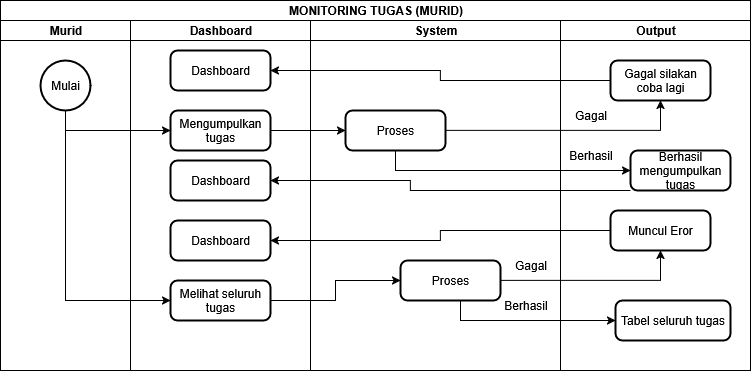

The diagram above was exported from draw.io. Its source (the exported page's mxGraphModel, read from the mxfile embedded in the PNG):
<mxGraphModel dx="1106" dy="607" grid="1" gridSize="10" guides="1" tooltips="1" connect="1" arrows="1" fold="1" page="1" pageScale="1" pageWidth="850" pageHeight="1100" math="0" shadow="0">
  <root>
    <mxCell id="jvSDHUL_7PKWAWPiKt9v-0" />
    <mxCell id="jvSDHUL_7PKWAWPiKt9v-1" parent="jvSDHUL_7PKWAWPiKt9v-0" />
    <mxCell id="jvSDHUL_7PKWAWPiKt9v-2" value="MONITORING TUGAS (MURID)" style="swimlane;childLayout=stackLayout;resizeParent=1;resizeParentMax=0;startSize=20;html=1;" parent="jvSDHUL_7PKWAWPiKt9v-1" vertex="1">
      <mxGeometry x="50" y="40" width="750" height="370" as="geometry" />
    </mxCell>
    <mxCell id="jvSDHUL_7PKWAWPiKt9v-3" value="Murid" style="swimlane;startSize=20;html=1;" parent="jvSDHUL_7PKWAWPiKt9v-2" vertex="1">
      <mxGeometry y="20" width="130" height="350" as="geometry">
        <mxRectangle y="20" width="40" height="490" as="alternateBounds" />
      </mxGeometry>
    </mxCell>
    <mxCell id="uFnSIxyRDYhgTiJSrWXB-0" value="Mulai" style="strokeWidth=2;html=1;shape=mxgraph.flowchart.start_2;whiteSpace=wrap;" vertex="1" parent="jvSDHUL_7PKWAWPiKt9v-3">
      <mxGeometry x="40" y="40" width="50" height="50" as="geometry" />
    </mxCell>
    <mxCell id="jvSDHUL_7PKWAWPiKt9v-9" value="Dashboard" style="swimlane;startSize=20;html=1;" parent="jvSDHUL_7PKWAWPiKt9v-2" vertex="1">
      <mxGeometry x="130" y="20" width="180" height="350" as="geometry" />
    </mxCell>
    <mxCell id="ZcqzScbWMTgYymuZonoV-0" value="Mengumpulkan tugas" style="rounded=1;whiteSpace=wrap;html=1;absoluteArcSize=1;arcSize=14;strokeWidth=2;" vertex="1" parent="jvSDHUL_7PKWAWPiKt9v-9">
      <mxGeometry x="40" y="90" width="100" height="40" as="geometry" />
    </mxCell>
    <mxCell id="c2beMHkt6mF6257clpRx-0" value="Dashboard" style="rounded=1;whiteSpace=wrap;html=1;absoluteArcSize=1;arcSize=14;strokeWidth=2;" vertex="1" parent="jvSDHUL_7PKWAWPiKt9v-9">
      <mxGeometry x="40" y="30" width="100" height="40" as="geometry" />
    </mxCell>
    <mxCell id="cQAjoZ_KhBru9p3oUvoD-1" value="Dashboard" style="rounded=1;whiteSpace=wrap;html=1;absoluteArcSize=1;arcSize=14;strokeWidth=2;" vertex="1" parent="jvSDHUL_7PKWAWPiKt9v-9">
      <mxGeometry x="40" y="140" width="100" height="40" as="geometry" />
    </mxCell>
    <mxCell id="OglV9bQzMkEjrA7m8Xxb-0" value="Melihat seluruh tugas" style="rounded=1;whiteSpace=wrap;html=1;absoluteArcSize=1;arcSize=14;strokeWidth=2;" vertex="1" parent="jvSDHUL_7PKWAWPiKt9v-9">
      <mxGeometry x="40" y="260" width="100" height="40" as="geometry" />
    </mxCell>
    <mxCell id="QJdK3aVLzA1ZOrx3hXez-0" value="Dashboard" style="rounded=1;whiteSpace=wrap;html=1;absoluteArcSize=1;arcSize=14;strokeWidth=2;" vertex="1" parent="jvSDHUL_7PKWAWPiKt9v-9">
      <mxGeometry x="40" y="200" width="100" height="40" as="geometry" />
    </mxCell>
    <mxCell id="Bk4p41WCFLguB9GgQU8L-0" value="System" style="swimlane;startSize=20;html=1;" parent="jvSDHUL_7PKWAWPiKt9v-2" vertex="1">
      <mxGeometry x="310" y="20" width="250" height="350" as="geometry" />
    </mxCell>
    <mxCell id="ZIBLNbEu8hYzj5PEBWUd-1" value="Proses" style="rounded=1;whiteSpace=wrap;html=1;absoluteArcSize=1;arcSize=14;strokeWidth=2;" vertex="1" parent="Bk4p41WCFLguB9GgQU8L-0">
      <mxGeometry x="35" y="90" width="100" height="40" as="geometry" />
    </mxCell>
    <mxCell id="QJdK3aVLzA1ZOrx3hXez-1" value="Proses" style="rounded=1;whiteSpace=wrap;html=1;absoluteArcSize=1;arcSize=14;strokeWidth=2;" vertex="1" parent="Bk4p41WCFLguB9GgQU8L-0">
      <mxGeometry x="90" y="240" width="100" height="40" as="geometry" />
    </mxCell>
    <mxCell id="QJdK3aVLzA1ZOrx3hXez-3" value="Gagal" style="text;html=1;align=center;verticalAlign=middle;resizable=0;points=[];autosize=1;strokeColor=none;fillColor=none;" vertex="1" parent="Bk4p41WCFLguB9GgQU8L-0">
      <mxGeometry x="190" y="230" width="60" height="30" as="geometry" />
    </mxCell>
    <mxCell id="QJdK3aVLzA1ZOrx3hXez-2" value="Berhasil" style="text;html=1;align=center;verticalAlign=middle;resizable=0;points=[];autosize=1;strokeColor=none;fillColor=none;" vertex="1" parent="Bk4p41WCFLguB9GgQU8L-0">
      <mxGeometry x="180" y="270" width="70" height="30" as="geometry" />
    </mxCell>
    <mxCell id="Bk4p41WCFLguB9GgQU8L-1" value="Output" style="swimlane;startSize=20;html=1;" parent="jvSDHUL_7PKWAWPiKt9v-2" vertex="1">
      <mxGeometry x="560" y="20" width="190" height="350" as="geometry" />
    </mxCell>
    <mxCell id="ZIBLNbEu8hYzj5PEBWUd-3" value="Berhasil mengumpulkan tugas" style="rounded=1;whiteSpace=wrap;html=1;absoluteArcSize=1;arcSize=14;strokeWidth=2;" vertex="1" parent="Bk4p41WCFLguB9GgQU8L-1">
      <mxGeometry x="70" y="130" width="100" height="40" as="geometry" />
    </mxCell>
    <mxCell id="ZIBLNbEu8hYzj5PEBWUd-4" value="Gagal silakan coba lagi" style="rounded=1;whiteSpace=wrap;html=1;absoluteArcSize=1;arcSize=14;strokeWidth=2;" vertex="1" parent="Bk4p41WCFLguB9GgQU8L-1">
      <mxGeometry x="50" y="40" width="100" height="40" as="geometry" />
    </mxCell>
    <mxCell id="cLz4G5rjc8lj1d19hDqp-0" value="Gagal" style="text;html=1;align=center;verticalAlign=middle;resizable=0;points=[];autosize=1;strokeColor=none;fillColor=none;" vertex="1" parent="Bk4p41WCFLguB9GgQU8L-1">
      <mxGeometry y="80" width="60" height="30" as="geometry" />
    </mxCell>
    <mxCell id="cQAjoZ_KhBru9p3oUvoD-0" value="Berhasil" style="text;html=1;align=center;verticalAlign=middle;resizable=0;points=[];autosize=1;strokeColor=none;fillColor=none;" vertex="1" parent="Bk4p41WCFLguB9GgQU8L-1">
      <mxGeometry x="-5" y="120" width="70" height="30" as="geometry" />
    </mxCell>
    <mxCell id="QJdK3aVLzA1ZOrx3hXez-4" value="Tabel seluruh tugas" style="rounded=1;whiteSpace=wrap;html=1;absoluteArcSize=1;arcSize=14;strokeWidth=2;" vertex="1" parent="Bk4p41WCFLguB9GgQU8L-1">
      <mxGeometry x="55" y="280" width="115" height="40" as="geometry" />
    </mxCell>
    <mxCell id="QJdK3aVLzA1ZOrx3hXez-5" value="Muncul Eror" style="rounded=1;whiteSpace=wrap;html=1;absoluteArcSize=1;arcSize=14;strokeWidth=2;" vertex="1" parent="Bk4p41WCFLguB9GgQU8L-1">
      <mxGeometry x="50" y="190" width="100" height="40" as="geometry" />
    </mxCell>
    <mxCell id="ZIBLNbEu8hYzj5PEBWUd-0" style="edgeStyle=orthogonalEdgeStyle;rounded=0;orthogonalLoop=1;jettySize=auto;html=1;entryX=0;entryY=0.5;entryDx=0;entryDy=0;" edge="1" parent="jvSDHUL_7PKWAWPiKt9v-2" source="uFnSIxyRDYhgTiJSrWXB-0" target="ZcqzScbWMTgYymuZonoV-0">
      <mxGeometry relative="1" as="geometry">
        <Array as="points">
          <mxPoint x="65" y="130" />
        </Array>
      </mxGeometry>
    </mxCell>
    <mxCell id="ZIBLNbEu8hYzj5PEBWUd-2" style="edgeStyle=orthogonalEdgeStyle;rounded=0;orthogonalLoop=1;jettySize=auto;html=1;entryX=0;entryY=0.5;entryDx=0;entryDy=0;" edge="1" parent="jvSDHUL_7PKWAWPiKt9v-2" source="ZcqzScbWMTgYymuZonoV-0" target="ZIBLNbEu8hYzj5PEBWUd-1">
      <mxGeometry relative="1" as="geometry" />
    </mxCell>
    <mxCell id="ZIBLNbEu8hYzj5PEBWUd-5" style="edgeStyle=orthogonalEdgeStyle;rounded=0;orthogonalLoop=1;jettySize=auto;html=1;entryX=0.5;entryY=1;entryDx=0;entryDy=0;" edge="1" parent="jvSDHUL_7PKWAWPiKt9v-2" source="ZIBLNbEu8hYzj5PEBWUd-1" target="ZIBLNbEu8hYzj5PEBWUd-4">
      <mxGeometry relative="1" as="geometry" />
    </mxCell>
    <mxCell id="c2beMHkt6mF6257clpRx-1" style="edgeStyle=orthogonalEdgeStyle;rounded=0;orthogonalLoop=1;jettySize=auto;html=1;entryX=1;entryY=0.5;entryDx=0;entryDy=0;" edge="1" parent="jvSDHUL_7PKWAWPiKt9v-2" source="ZIBLNbEu8hYzj5PEBWUd-4" target="c2beMHkt6mF6257clpRx-0">
      <mxGeometry relative="1" as="geometry" />
    </mxCell>
    <mxCell id="c2beMHkt6mF6257clpRx-2" style="edgeStyle=orthogonalEdgeStyle;rounded=0;orthogonalLoop=1;jettySize=auto;html=1;entryX=0;entryY=0.5;entryDx=0;entryDy=0;" edge="1" parent="jvSDHUL_7PKWAWPiKt9v-2" source="ZIBLNbEu8hYzj5PEBWUd-1" target="ZIBLNbEu8hYzj5PEBWUd-3">
      <mxGeometry relative="1" as="geometry">
        <Array as="points">
          <mxPoint x="395" y="170" />
        </Array>
      </mxGeometry>
    </mxCell>
    <mxCell id="cQAjoZ_KhBru9p3oUvoD-2" style="edgeStyle=orthogonalEdgeStyle;rounded=0;orthogonalLoop=1;jettySize=auto;html=1;entryX=1;entryY=0.5;entryDx=0;entryDy=0;" edge="1" parent="jvSDHUL_7PKWAWPiKt9v-2" source="ZIBLNbEu8hYzj5PEBWUd-3" target="cQAjoZ_KhBru9p3oUvoD-1">
      <mxGeometry relative="1" as="geometry">
        <Array as="points">
          <mxPoint x="410" y="190" />
          <mxPoint x="410" y="180" />
          <mxPoint x="270" y="180" />
        </Array>
      </mxGeometry>
    </mxCell>
    <mxCell id="OglV9bQzMkEjrA7m8Xxb-1" style="edgeStyle=orthogonalEdgeStyle;rounded=0;orthogonalLoop=1;jettySize=auto;html=1;entryX=0;entryY=0.5;entryDx=0;entryDy=0;" edge="1" parent="jvSDHUL_7PKWAWPiKt9v-2" source="uFnSIxyRDYhgTiJSrWXB-0" target="OglV9bQzMkEjrA7m8Xxb-0">
      <mxGeometry relative="1" as="geometry">
        <Array as="points">
          <mxPoint x="65" y="300" />
        </Array>
      </mxGeometry>
    </mxCell>
    <mxCell id="QJdK3aVLzA1ZOrx3hXez-6" style="edgeStyle=orthogonalEdgeStyle;rounded=0;orthogonalLoop=1;jettySize=auto;html=1;entryX=1;entryY=0.5;entryDx=0;entryDy=0;" edge="1" parent="jvSDHUL_7PKWAWPiKt9v-2" source="QJdK3aVLzA1ZOrx3hXez-5" target="QJdK3aVLzA1ZOrx3hXez-0">
      <mxGeometry relative="1" as="geometry" />
    </mxCell>
    <mxCell id="QJdK3aVLzA1ZOrx3hXez-7" style="edgeStyle=orthogonalEdgeStyle;rounded=0;orthogonalLoop=1;jettySize=auto;html=1;entryX=0.5;entryY=1;entryDx=0;entryDy=0;" edge="1" parent="jvSDHUL_7PKWAWPiKt9v-2" source="QJdK3aVLzA1ZOrx3hXez-1" target="QJdK3aVLzA1ZOrx3hXez-5">
      <mxGeometry relative="1" as="geometry" />
    </mxCell>
    <mxCell id="QJdK3aVLzA1ZOrx3hXez-11" style="edgeStyle=orthogonalEdgeStyle;rounded=0;orthogonalLoop=1;jettySize=auto;html=1;entryX=0;entryY=0.5;entryDx=0;entryDy=0;" edge="1" parent="jvSDHUL_7PKWAWPiKt9v-2" source="QJdK3aVLzA1ZOrx3hXez-1" target="QJdK3aVLzA1ZOrx3hXez-4">
      <mxGeometry relative="1" as="geometry">
        <Array as="points">
          <mxPoint x="460" y="320" />
        </Array>
      </mxGeometry>
    </mxCell>
    <mxCell id="QJdK3aVLzA1ZOrx3hXez-12" style="edgeStyle=orthogonalEdgeStyle;rounded=0;orthogonalLoop=1;jettySize=auto;html=1;entryX=0;entryY=0.5;entryDx=0;entryDy=0;" edge="1" parent="jvSDHUL_7PKWAWPiKt9v-2" source="OglV9bQzMkEjrA7m8Xxb-0" target="QJdK3aVLzA1ZOrx3hXez-1">
      <mxGeometry relative="1" as="geometry" />
    </mxCell>
  </root>
</mxGraphModel>